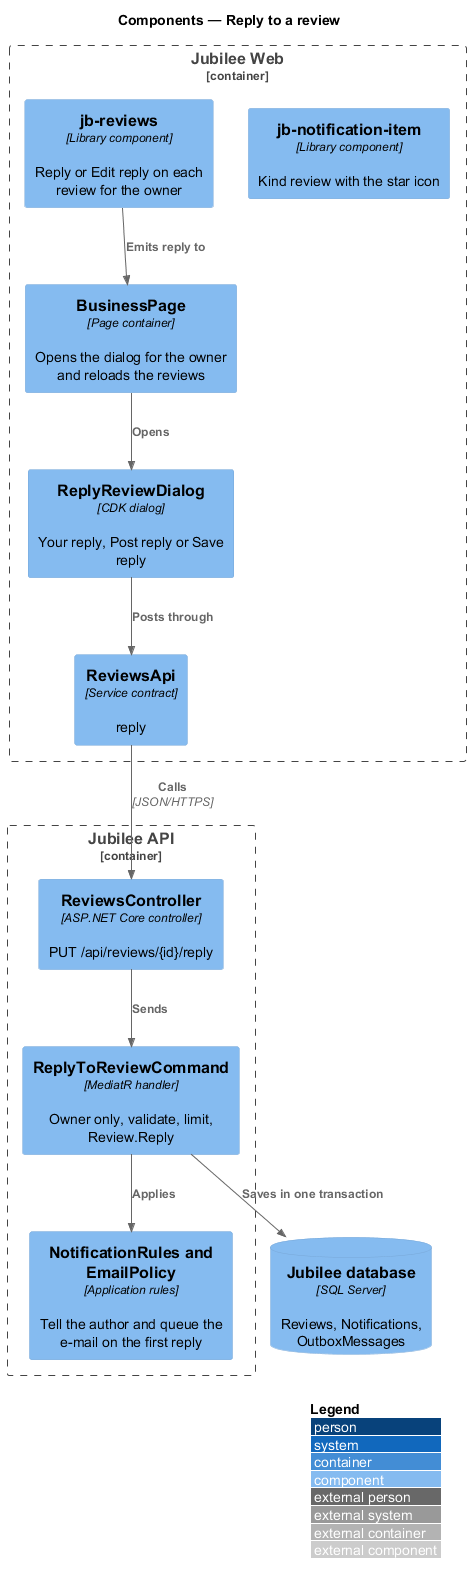

The diagram above was rendered by PlantUML. Its source (embedded in the PNG):
@startuml
!include <C4/C4_Component>
LAYOUT_WITH_LEGEND()
title Components — Reply to a review

Container_Boundary(web, "Jubilee Web") {
  Component(page, "BusinessPage", "Page container", "Opens the dialog for the owner and reloads the reviews")
  Component(section, "jb-reviews", "Library component", "Reply or Edit reply on each review for the owner")
  Component(dialog, "ReplyReviewDialog", "CDK dialog", "Your reply, Post reply or Save reply")
  Component(client, "ReviewsApi", "Service contract", "reply")
  Component(item, "jb-notification-item", "Library component", "Kind review with the star icon")
}
Container_Boundary(api, "Jubilee API") {
  Component(ctrl, "ReviewsController", "ASP.NET Core controller", "PUT /api/reviews/{id}/reply")
  Component(cmd, "ReplyToReviewCommand", "MediatR handler", "Owner only, validate, limit, Review.Reply")
  Component(notify, "NotificationRules and EmailPolicy", "Application rules", "Tell the author and queue the e-mail on the first reply")
}
ComponentDb(db, "Jubilee database", "SQL Server", "Reviews, Notifications, OutboxMessages")

Rel(section, page, "Emits reply to")
Rel(page, dialog, "Opens")
Rel(dialog, client, "Posts through")
Rel(client, ctrl, "Calls", "JSON/HTTPS")
Rel(ctrl, cmd, "Sends")
Rel(cmd, notify, "Applies")
Rel(cmd, db, "Saves in one transaction")
@enduml